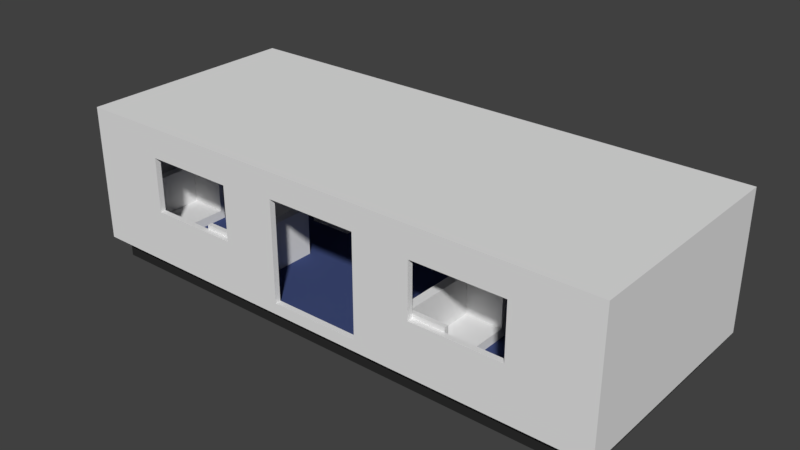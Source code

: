 # Source: single_waggon.blend  (saved by Blender 2.79.0; exported with 4.5.12 LTS)
import bpy
from mathutils import Matrix  # noqa: F401  (used for matrix-valued properties, if any)

bpy.ops.wm.read_factory_settings(use_empty=True)
scene = bpy.context.scene
scene.name = 'Scene'

# ---- collections
col_collection_1 = bpy.data.collections.new('Collection 1'); scene.collection.children.link(col_collection_1)

# ---- materials (node trees are filled in below, after node groups)
mat_material_004 = bpy.data.materials.new('Material.004')
mat_material_004.alpha_threshold = 0.0
mat_material_004.use_transparent_shadow = False
mat_material_004.roughness = 0.5
mat_material_005 = bpy.data.materials.new('Material.005')
mat_material_005.alpha_threshold = 0.0
mat_material_005.use_transparent_shadow = False
mat_material_005.diffuse_color = (0.02721, 0.02721, 0.02721, 1.0)
mat_material_005.roughness = 0.5
mat_material_006 = bpy.data.materials.new('Material.006')
mat_material_006.alpha_threshold = 0.0
mat_material_006.use_transparent_shadow = False
mat_material_006.diffuse_color = (0.05088, 0.07191, 0.1902, 1.0)
mat_material_006.roughness = 0.5

# ---- material node trees

# ---- world
world_world = bpy.data.worlds.new('World'); scene.world = world_world
world_world.color = (0.05088, 0.05088, 0.05088)
world_world.use_sun_shadow = False
world_world.sun_shadow_jitter_overblur = 0.0
world_world.cycles.sampling_method = 'MANUAL'

# ---- meshes
me_cube_011 = bpy.data.meshes.new('Cube.011')
me_cube_011.from_pydata([(-0.95, -0.95, -0.95), (-0.95, -0.95, 0.95), (-0.95, 0.95, -0.95), (-0.95, 0.95, 0.95), (0.95, -0.95, -0.95), (0.95, -0.95, 0.95), (0.95, 0.95, -0.95), (0.95, 0.95, 0.95), (-1.0, -1.0, -1.0), (-1.0, -1.0, 1.0), (-1.0, 1.0, -1.0), (-1.0, 1.0, 1.0), (1.0, -1.0, -1.0), (1.0, -1.0, 1.0), (1.0, 1.0, -1.0), (1.0, 1.0, 1.0), (0.1667, 1.0, 0.6333), (0.1667, 0.95, 0.6333), (0.1667, 1.0, -0.8333), (0.1667, 0.95, -0.8333), (-0.1667, 1.0, -0.8333), (-0.1667, 0.95, -0.8333), (-0.1667, 1.0, 0.6333), (-0.1667, 0.95, 0.6333), (0.1667, 0.95, -0.1667), (0.1667, 1.0, -0.1667), (0.7083, -1.0, 0.5667), (0.7083, 1.0, 0.5667), (0.7083, 0.95, 0.5667), (0.7083, -0.95, 0.5667), (0.7083, -1.0, -0.2333), (0.7083, 1.0, -0.2333), (0.7083, 0.95, -0.2333), (0.7083, -0.95, -0.2333), (0.375, -1.0, -0.2333), (0.375, 1.0, -0.2333), (0.375, 0.95, -0.2333), (0.375, -0.95, -0.2333), (0.375, -1.0, 0.5667), (0.375, 1.0, 0.5667), (0.375, 0.95, 0.5667), (0.375, -0.95, 0.5667), (-0.375, 1.0, 0.5667), (-0.375, -1.0, 0.5667), (-0.375, -0.95, 0.5667), (-0.375, 0.95, 0.5667), (-0.375, 1.0, -0.2333), (-0.375, -1.0, -0.2333), (-0.375, -0.95, -0.2333), (-0.375, 0.95, -0.2333), (-0.7083, 1.0, -0.2333), (-0.7083, -1.0, -0.2333), (-0.7083, 0.95, -0.2333), (-0.7083, -0.95, -0.2333), (-0.7083, 1.0, 0.5667), (-0.7083, -1.0, 0.5667), (-0.7083, 0.95, 0.5667), (-0.7083, -0.95, 0.5667), (-0.375, 1.0, 0.225), (-0.375, 0.95, 0.2122), (-0.09259, 1.0, 0.6333), (-0.08796, 0.95, 0.6333), (0.1667, -1.0, 0.6333), (0.1446, -0.95, 0.6333), (0.1667, -0.95, 0.6333), (0.08796, 0.95, -0.8333), (0.09259, 1.0, -0.8333), (0.1667, -0.95, -0.8333), (0.1667, -1.0, -0.8333), (-0.1667, -0.95, -0.8333), (-0.1667, -1.0, -0.8333), (-0.1667, 1.0, -0.5074), (-0.1667, 0.95, -0.487), (-0.1667, -0.95, -0.2333), (-0.1667, -1.0, -0.5354), (-0.1667, -1.0, 0.6333), (-0.1667, -0.95, 0.6333), (-0.1667, -1.0, 0.5667), (0.1667, 1.0, 0.3074), (0.1667, 0.95, 0.287), (0.1667, -1.0, 0.5667), (0.1667, -0.95, 0.6269), (0.1667, -0.95, -0.2333), (0.1667, -1.0, -0.3495), (0.09259, 1.0, -0.8333), (0.08796, 0.95, -0.8333), (-0.1667, 1.0, -0.5074), (-0.1667, 0.95, -0.487), (0.1667, 1.0, 0.3074), (0.1667, 0.95, 0.287), (-0.09259, 1.0, 0.6333), (-0.08796, 0.95, 0.6333), (0.1667, -1.0, -0.8333), (0.1667, -1.0, -0.3495)], [(60, 61), (65, 66), (71, 72), (79, 78), (61, 17), (60, 22), (65, 21), (93, 92)], [(0, 2, 3, 1), (2, 6, 24, 19, 85, 21), (6, 4, 5, 7), (4, 0, 1, 57, 53, 48, 73, 69, 67, 82, 37, 33), (2, 0, 4, 6), (7, 5, 1, 3), (8, 9, 11, 10), (10, 11, 54, 50, 46, 58, 22, 86, 20, 84, 18, 25, 14), (14, 15, 13, 12), (12, 13, 26, 30, 34, 83, 68, 70, 74, 8), (10, 14, 12, 8), (15, 11, 9, 13), (18, 19, 24, 25), (21, 20, 86, 22, 23, 87), (21, 87, 23, 59, 49, 52, 2), (20, 21, 85, 19, 18, 84), (16, 17, 91, 23, 22, 90), (14, 25, 88, 16, 39, 35, 31), (31, 32, 28, 27), (33, 30, 26, 29), (34, 37, 41, 38), (36, 35, 39, 40), (33, 29, 41, 81, 64, 63, 1, 5, 4), (7, 28, 32, 36, 24, 6), (8, 74, 77, 43, 47, 51), (35, 36, 32, 31), (37, 34, 30, 33), (31, 27, 39, 16, 90, 22, 11, 15, 14), (27, 28, 40, 39), (29, 26, 38, 41), (46, 49, 59, 45, 42, 58), (48, 47, 43, 44), (55, 43, 77, 75, 62, 80, 38, 26, 13, 9, 8, 51), (51, 53, 57, 55), (52, 50, 54, 56), (37, 82, 81, 41), (2, 52, 56, 45, 59, 23, 91, 17, 89, 24, 36, 40, 28, 7, 3), (50, 52, 49, 46), (53, 51, 47, 48), (42, 45, 56, 54), (44, 43, 55, 57), (22, 58, 42, 54, 11), (80, 83, 34, 38), (25, 24, 89, 17, 16, 88), (72, 23, 22, 71, 20, 21), (63, 76, 73, 48, 44, 57, 1), (80, 62, 64, 81, 82, 67, 68, 83), (73, 74, 70, 69), (74, 73, 76, 77), (75, 77, 76), (62, 75, 76, 63), (63, 64, 62), (68, 67, 69, 70)])
me_cube_011.materials.append(mat_material_004)
me_cube_011.use_remesh_preserve_volume = False
me_cube_011.use_remesh_preserve_attributes = False
me_cube_011.use_mirror_vertex_groups = False
me_cube_011.update()
me_cube_012 = bpy.data.meshes.new('Cube.012')
me_cube_012.from_pydata([(-1.0, -1.0, -1.0), (-1.0, -1.0, 1.0), (-1.0, 1.0, -1.0), (-1.0, 1.0, 1.0), (1.0, -1.0, -1.0), (1.0, -1.0, 1.0), (1.0, 1.0, -1.0), (1.0, 1.0, 1.0)], [], [(0, 1, 3, 2), (2, 3, 7, 6), (6, 7, 5, 4), (4, 5, 1, 0), (2, 6, 4, 0), (7, 3, 1, 5)])
me_cube_012.materials.append(mat_material_005)
me_cube_012.use_remesh_preserve_volume = False
me_cube_012.use_remesh_preserve_attributes = False
me_cube_012.use_mirror_vertex_groups = False
me_cube_012.update()
me_cube_013 = bpy.data.meshes.new('Cube.013')
me_cube_013.from_pydata([(-1.0, -1.0, -1.0), (-1.0, -1.0, 1.0), (-1.0, 1.0, -1.0), (-1.0, 1.0, 1.0), (1.0, -1.0, -1.0), (1.0, -1.0, 1.0), (1.0, 1.0, -1.0), (1.0, 1.0, 1.0)], [], [(0, 1, 3, 2), (2, 3, 7, 6), (6, 7, 5, 4), (4, 5, 1, 0), (2, 6, 4, 0), (7, 3, 1, 5)])
me_cube_013.materials.append(mat_material_006)
me_cube_013.use_remesh_preserve_volume = False
me_cube_013.use_remesh_preserve_attributes = False
me_cube_013.use_mirror_vertex_groups = False
me_cube_013.update()
me_cube = bpy.data.meshes.new('Cube')
me_cube.from_pydata([(-0.7, -0.8889, -0.7), (-0.7, 0.8889, -0.7), (-1.1, -1.0, -1.1), (-1.1, -1.0, 1.007), (-1.1, 1.0, -1.1), (-1.1, 1.0, 1.007), (0.9, -1.0, -1.1), (0.9, -1.0, 1.007), (0.9, 1.0, -1.1), (0.9, 1.0, 1.007), (0.9, -0.8889, 1.007), (-0.7, -0.8889, 1.007), (0.9, -0.8889, -0.7), (0.9, 0.8889, -0.7), (-0.7, 0.8889, 1.007), (0.9, 0.8889, 1.007)], [], [(0, 1, 14, 11), (1, 13, 15, 14), (1, 0, 12, 13), (2, 3, 5, 4), (4, 5, 9, 8), (8, 9, 15, 13, 12, 10, 7, 6), (6, 7, 3, 2), (4, 8, 6, 2), (9, 5, 3, 7, 10, 11, 14, 15), (12, 0, 11, 10)])
me_cube.use_remesh_preserve_volume = False
me_cube.use_remesh_preserve_attributes = False
me_cube.use_mirror_vertex_groups = False
me_cube.update()

# ---- objects
ob_waggon_001 = bpy.data.objects.new('waggon.001', me_cube_011)
ob_radkaschte = bpy.data.objects.new('radkaschte', me_cube_012)
ob_floor = bpy.data.objects.new('floor', me_cube_013)
ob_seat_001 = bpy.data.objects.new('seat.001', me_cube)
ob_seat_002 = bpy.data.objects.new('seat.002', me_cube)
ob_seat_003 = bpy.data.objects.new('seat.003', me_cube)
ob_seat_004 = bpy.data.objects.new('seat.004', me_cube)
ob_seat_005 = bpy.data.objects.new('seat.005', me_cube)
ob_seat_006 = bpy.data.objects.new('seat.006', me_cube)
ob_seat_007 = bpy.data.objects.new('seat.007', me_cube)
ob_seat = bpy.data.objects.new('seat', me_cube)

# ---- transforms, parenting, visibility, modifiers, constraints
ob_waggon_001.location = (0.0, 0.0, 0.0)
ob_waggon_001.scale = (12.0, 5.0, 3.0)
ob_waggon_001.lineart.crease_threshold = 0.0
ob_radkaschte.parent = ob_waggon_001
ob_radkaschte.matrix_parent_inverse = Matrix(((0.08333, 0.0, 0.0, 0.0), (0.0, 0.2, 0.0, 0.0), (0.0, 0.0, 0.3333, 0.0), (0.0, 0.0, 0.0, 1.0)))
ob_radkaschte.location = (0.0, 0.0, -3.43)
ob_radkaschte.scale = (11.5, 4.5, 0.5)
ob_radkaschte.lineart.crease_threshold = 0.0
_m = ob_radkaschte.modifiers.new('Boolean', 'BOOLEAN')
_m.operation = 'INTERSECT'
_m.solver = 'FAST'
ob_floor.parent = ob_waggon_001
ob_floor.matrix_parent_inverse = Matrix(((0.08333, 0.0, 0.0, 0.0), (0.0, 0.2, 0.0, 0.0), (0.0, 0.0, 0.3333, 0.0), (0.0, 0.0, 0.0, 1.0)))
ob_floor.location = (0.0, 0.0, -2.721)
ob_floor.scale = (11.8, 4.9, 0.1)
ob_floor.lineart.crease_threshold = 0.0
ob_seat_001.parent = ob_waggon_001
ob_seat_001.matrix_parent_inverse = Matrix(((0.08333, 0.0, 0.0, 0.0), (0.0, 0.2, 0.0, 0.0), (0.0, 0.0, 0.3333, 0.0), (0.0, 0.0, 0.0, 1.0)))
ob_seat_001.location = (5.0, -2.95, -1.521)
ob_seat_001.scale = (1.0, 1.8, 1.0)
ob_seat_001.lineart.crease_threshold = 0.0
ob_seat_002.parent = ob_waggon_001
ob_seat_002.matrix_parent_inverse = Matrix(((0.08333, 0.0, 0.0, 0.0), (0.0, 0.2, 0.0, 0.0), (0.0, 0.0, 0.3333, 0.0), (0.0, 0.0, 0.0, 1.0)))
ob_seat_002.location = (-5.0, -2.95, -1.521)
ob_seat_002.scale = (-1.0, 1.8, 1.0)
ob_seat_002.lineart.crease_threshold = 0.0
ob_seat_003.parent = ob_waggon_001
ob_seat_003.matrix_parent_inverse = Matrix(((0.08333, 0.0, 0.0, 0.0), (0.0, 0.2, 0.0, 0.0), (0.0, 0.0, 0.3333, 0.0), (0.0, 0.0, 0.0, 1.0)))
ob_seat_003.location = (-5.0, 2.95, -1.521)
ob_seat_003.scale = (-1.0, 1.8, 1.0)
ob_seat_003.lineart.crease_threshold = 0.0
ob_seat_004.parent = ob_waggon_001
ob_seat_004.matrix_parent_inverse = Matrix(((0.08333, 0.0, 0.0, 0.0), (0.0, 0.2, 0.0, 0.0), (0.0, 0.0, 0.3333, 0.0), (0.0, 0.0, 0.0, 1.0)))
ob_seat_004.location = (10.0, 2.95, -1.521)
ob_seat_004.scale = (-1.0, 1.8, 1.0)
ob_seat_004.lineart.crease_threshold = 0.0
ob_seat_005.parent = ob_waggon_001
ob_seat_005.matrix_parent_inverse = Matrix(((0.08333, 0.0, 0.0, 0.0), (0.0, 0.2, 0.0, 0.0), (0.0, 0.0, 0.3333, 0.0), (0.0, 0.0, 0.0, 1.0)))
ob_seat_005.location = (10.0, -2.95, -1.521)
ob_seat_005.scale = (-1.0, 1.8, 1.0)
ob_seat_005.lineart.crease_threshold = 0.0
ob_seat_006.parent = ob_waggon_001
ob_seat_006.matrix_parent_inverse = Matrix(((0.08333, 0.0, 0.0, 0.0), (0.0, 0.2, 0.0, 0.0), (0.0, 0.0, 0.3333, 0.0), (0.0, 0.0, 0.0, 1.0)))
ob_seat_006.location = (-10.0, -2.95, -1.521)
ob_seat_006.scale = (1.0, 1.8, 1.0)
ob_seat_006.lineart.crease_threshold = 0.0
ob_seat_007.parent = ob_waggon_001
ob_seat_007.matrix_parent_inverse = Matrix(((0.08333, 0.0, 0.0, 0.0), (0.0, 0.2, 0.0, 0.0), (0.0, 0.0, 0.3333, 0.0), (0.0, 0.0, 0.0, 1.0)))
ob_seat_007.location = (-10.0, 2.95, -1.521)
ob_seat_007.scale = (1.0, 1.8, 1.0)
ob_seat_007.lineart.crease_threshold = 0.0
ob_seat.parent = ob_waggon_001
ob_seat.matrix_parent_inverse = Matrix(((0.08333, 0.0, 0.0, 0.0), (0.0, 0.2, 0.0, 0.0), (0.0, 0.0, 0.3333, 0.0), (0.0, 0.0, 0.0, 1.0)))
ob_seat.location = (5.0, 2.95, -1.521)
ob_seat.scale = (1.0, 1.8, 1.0)
ob_seat.lineart.crease_threshold = 0.0

# ---- collection membership
col_collection_1.objects.link(ob_waggon_001)
col_collection_1.objects.link(ob_radkaschte)
col_collection_1.objects.link(ob_floor)
col_collection_1.objects.link(ob_seat_001)
col_collection_1.objects.link(ob_seat_002)
col_collection_1.objects.link(ob_seat_003)
col_collection_1.objects.link(ob_seat_004)
col_collection_1.objects.link(ob_seat_005)
col_collection_1.objects.link(ob_seat_006)
col_collection_1.objects.link(ob_seat_007)
col_collection_1.objects.link(ob_seat)

# ---- scene / render settings (as saved in the file)
scene.frame_start = 1; scene.frame_end = 250; scene.frame_set(72)
scene.render.engine = 'BLENDER_EEVEE_NEXT'
scene.render.resolution_percentage = 50
scene.render.dither_intensity = 0.0
scene.cycles.use_denoising = False
scene.cycles.samples = 128
scene.cycles.sampling_pattern = 'TABULATED_SOBOL'
scene.cycles.use_adaptive_sampling = False
scene.cycles.use_light_tree = False
scene.cycles.blur_glossy = 0.0
scene.cycles.sample_clamp_indirect = 0.0
scene.view_settings.view_transform = 'Standard'
bpy.context.view_layer.update()

# ---- added for rendering (the .blend has no active camera and no usable light): camera, sun
cam_auto = bpy.data.cameras.new('AutoCamera')
cam_auto.lens = 50.0
cam_auto.sensor_width = 36.0
cam_auto.clip_end = 1000.0
ob_auto_camera = bpy.data.objects.new('AutoCamera', cam_auto)
scene.collection.objects.link(ob_auto_camera)
ob_auto_camera.location = (24.8956, -29.8747, 19.4517)
ob_auto_camera.rotation_euler = (1.09748, -7.21219e-08, 0.694738)
scene.camera = ob_auto_camera
light_auto_sun = bpy.data.lights.new('AutoSun', 'SUN')
light_auto_sun.energy = 3.0
light_auto_sun.angle = 0.0523599
ob_auto_sun = bpy.data.objects.new('AutoSun', light_auto_sun)
scene.collection.objects.link(ob_auto_sun)
ob_auto_sun.rotation_euler = (0.872665, 0.174533, 0.523599)
bpy.context.view_layer.update()

